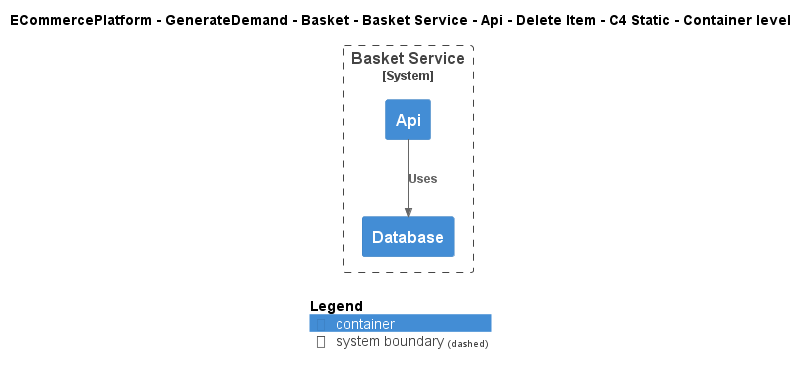

The diagram above was rendered by PlantUML. Its source (embedded in the PNG):
@startuml
!include ..\..\..\..\..\..\..\..\..\.c4s\C4_Container.puml

AddElementTag("c4interflow:lifecycle:new", $bgColor=green, $fontColor=#ffffff, $borderColor=green, $shadowing="False")
AddElementTag("c4interflow:lifecycle:changed", $bgColor=orange, $fontColor=#ffffff, $borderColor=orange, $shadowing="False")
AddElementTag("c4interflow:lifecycle:removed", $bgColor=red, $fontColor=#ffffff, $borderColor=red, $shadowing="False")

AddRelTag("c4interflow:lifecycle:new", $textColor=green, $lineColor=green)
AddRelTag("c4interflow:lifecycle:changed", $textColor=orange, $lineColor=orange)
AddRelTag("c4interflow:lifecycle:removed", $textColor=red, $lineColor=red)

SHOW_PERSON_PORTRAIT()
LAYOUT_TOP_DOWN()

skinparam linetype polyline

title ECommercePlatform - GenerateDemand - Basket - Basket Service - Api - Delete Item - C4 Static - Container level


System_Boundary(ECommercePlatform.GenerateDemand.Basket.SoftwareSystems.BasketService, "Basket Service") {
    Container(ECommercePlatform.GenerateDemand.Basket.SoftwareSystems.BasketService.Containers.Api, "Api", "", "")
    Container(ECommercePlatform.GenerateDemand.Basket.SoftwareSystems.BasketService.Containers.Database, "Database", "", "")
}

Rel(ECommercePlatform.GenerateDemand.Basket.SoftwareSystems.BasketService.Containers.Api, ECommercePlatform.GenerateDemand.Basket.SoftwareSystems.BasketService.Containers.Database, "Uses")


SHOW_LEGEND()
@enduml